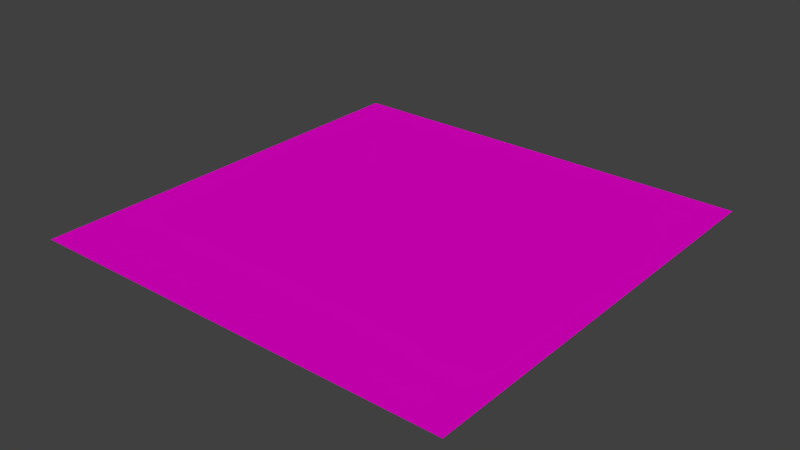 # Source: le32bitLink.blend  (saved by Blender 2.54.0; exported with 4.5.12 LTS)
import bpy
from mathutils import Matrix  # noqa: F401  (used for matrix-valued properties, if any)

bpy.ops.wm.read_factory_settings(use_empty=True)
scene = bpy.context.scene
scene.name = 'Scene'

# ---- collections
col_collection_1 = bpy.data.collections.new('Collection 1'); scene.collection.children.link(col_collection_1)

# ---- materials (node trees are filled in below, after node groups)
mat_ptrptr1 = bpy.data.materials.new('PtrPtr1')
mat_ptrptr1.alpha_threshold = 0.0
mat_ptrptr1.use_transparent_shadow = False
mat_ptrptr1.diffuse_color = (0.8, 0.0, 0.6084, 1.0)
mat_ptrptr1.roughness = 0.5
mat_ptrptr1.line_color = (0.0, 0.0, 0.0, 1.0)
mat_ptrptr2 = bpy.data.materials.new('PtrPtr2')
mat_ptrptr2.alpha_threshold = 0.0
mat_ptrptr2.use_transparent_shadow = False
mat_ptrptr2.diffuse_color = (0.0, 0.8, 0.1538, 1.0)
mat_ptrptr2.roughness = 0.5
mat_ptrptr2.line_color = (0.0, 0.0, 0.0, 1.0)
mat_ptrptr3 = bpy.data.materials.new('PtrPtr3')
mat_ptrptr3.alpha_threshold = 0.0
mat_ptrptr3.use_transparent_shadow = False
mat_ptrptr3.diffuse_color = (0.0, 0.1315, 0.8, 1.0)
mat_ptrptr3.roughness = 0.5
mat_ptrptr3.line_color = (0.0, 0.0, 0.0, 1.0)
mat_ptrptr4 = bpy.data.materials.new('PtrPtr4')
mat_ptrptr4.alpha_threshold = 0.0
mat_ptrptr4.use_transparent_shadow = False
mat_ptrptr4.diffuse_color = (0.8, 0.1392, 0.0, 1.0)
mat_ptrptr4.roughness = 0.5
mat_ptrptr4.line_color = (0.0, 0.0, 0.0, 1.0)

# ---- material node trees

# ---- world
world_world = bpy.data.worlds.new('World'); scene.world = world_world
world_world.color = (0.05088, 0.05088, 0.05088)
world_world.use_sun_shadow = False
world_world.sun_shadow_jitter_overblur = 0.0
world_world.cycles.sampling_method = 'MANUAL'
world_world.cycles.sample_map_resolution = 256

# ---- meshes
me_plane = bpy.data.meshes.new('Plane')
me_plane.from_pydata([(1.0, 1.0, 0.0), (1.0, -1.0, 0.0), (-1.0, -1.0, 0.0), (-1.0, 1.0, 0.0)], [], [(0, 3, 2, 1)])
me_plane.materials.append(mat_ptrptr1)
me_plane.materials.append(mat_ptrptr2)
me_plane.materials.append(mat_ptrptr3)
me_plane.materials.append(mat_ptrptr4)
me_plane.use_remesh_preserve_volume = False
me_plane.use_remesh_preserve_attributes = False
me_plane.use_mirror_vertex_groups = False
me_plane.update()

# ---- objects
ob_b = bpy.data.objects.new('B', me_plane)

# ---- transforms, parenting, visibility, modifiers, constraints
ob_b.location = (0.0, 0.0, 0.0)
ob_b.empty_display_type = 'ARROWS'
ob_b.lineart.crease_threshold = 0.0

# ---- collection membership
col_collection_1.objects.link(ob_b)

# ---- scene / render settings (as saved in the file)
scene.frame_start = 1; scene.frame_end = 250; scene.frame_set(1)
scene.render.engine = 'BLENDER_EEVEE_NEXT'
scene.render.image_settings.color_mode = 'RGB'
scene.render.image_settings.compression = 90
scene.render.resolution_percentage = 50
scene.render.dither_intensity = 0.0
scene.render.bake_margin = 2
scene.render.bake_bias = 0.0
scene.cycles.use_denoising = False
scene.cycles.samples = 10
scene.cycles.sampling_pattern = 'TABULATED_SOBOL'
scene.cycles.light_sampling_threshold = 0.0
scene.cycles.use_adaptive_sampling = False
scene.cycles.use_light_tree = False
scene.cycles.blur_glossy = 0.0
scene.cycles.volume_bounces = 1
scene.cycles.pixel_filter_type = 'GAUSSIAN'
scene.cycles.sample_clamp_indirect = 0.0
scene.view_settings.view_transform = 'Standard'
bpy.context.view_layer.update()

# ---- added for rendering (the .blend has no active camera and no usable light): camera, sun
cam_auto = bpy.data.cameras.new('AutoCamera')
cam_auto.lens = 50.0
cam_auto.sensor_width = 36.0
cam_auto.clip_end = 1000.0
ob_auto_camera = bpy.data.objects.new('AutoCamera', cam_auto)
scene.collection.objects.link(ob_auto_camera)
ob_auto_camera.location = (2.61693, -3.14032, 2.09354)
ob_auto_camera.rotation_euler = (1.09748, -7.21219e-08, 0.694738)
scene.camera = ob_auto_camera
light_auto_sun = bpy.data.lights.new('AutoSun', 'SUN')
light_auto_sun.energy = 3.0
light_auto_sun.angle = 0.0523599
ob_auto_sun = bpy.data.objects.new('AutoSun', light_auto_sun)
scene.collection.objects.link(ob_auto_sun)
ob_auto_sun.rotation_euler = (0.872665, 0.174533, 0.523599)
bpy.context.view_layer.update()
